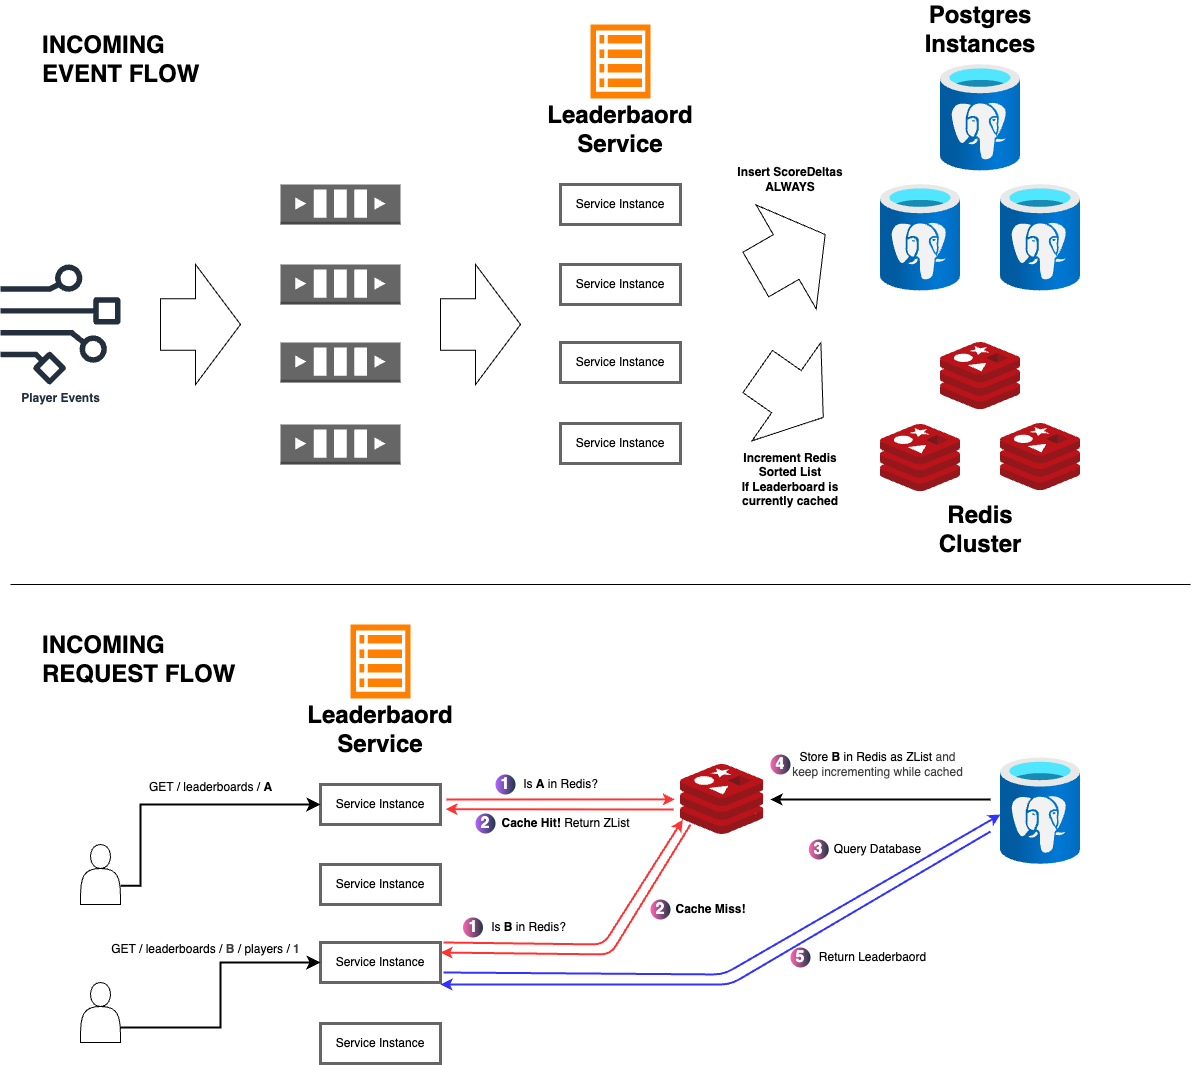

The diagram above was exported from draw.io. Its source (the exported page's mxGraphModel, read from the mxfile embedded in the PNG):
<mxGraphModel dx="1595" dy="1283" grid="1" gridSize="10" guides="1" tooltips="1" connect="1" arrows="1" fold="1" page="1" pageScale="1" pageWidth="1200" pageHeight="1200" math="0" shadow="0">
  <root>
    <mxCell id="0" />
    <mxCell id="1" parent="0" />
    <mxCell id="2" value="" style="shape=image;verticalLabelPosition=bottom;labelBackgroundColor=default;verticalAlign=top;aspect=fixed;imageAspect=0;image=https://cloudian.com/wp-content/uploads/2024/03/kafka-logo.png;fontColor=#666666;" parent="1" vertex="1">
      <mxGeometry x="280" y="80" width="120" height="125.44" as="geometry" />
    </mxCell>
    <mxCell id="3" value="Player Events" style="sketch=0;outlineConnect=0;fontColor=#232F3E;gradientColor=none;fillColor=#232F3D;strokeColor=none;dashed=0;verticalLabelPosition=bottom;verticalAlign=top;align=center;html=1;fontSize=12;fontStyle=1;aspect=fixed;pointerEvents=1;shape=mxgraph.aws4.data_stream;" parent="1" vertex="1">
      <mxGeometry y="320" width="120" height="120" as="geometry" />
    </mxCell>
    <mxCell id="4" value="" style="outlineConnect=0;dashed=0;verticalLabelPosition=bottom;verticalAlign=top;align=center;html=1;shape=mxgraph.aws3.queue;fillColor=#666666;gradientColor=none;strokeColor=#666666;" parent="1" vertex="1">
      <mxGeometry x="280" y="240" width="120" height="40" as="geometry" />
    </mxCell>
    <mxCell id="5" value="" style="outlineConnect=0;dashed=0;verticalLabelPosition=bottom;verticalAlign=top;align=center;html=1;shape=mxgraph.aws3.queue;fillColor=#666666;gradientColor=none;strokeColor=#666666;" parent="1" vertex="1">
      <mxGeometry x="280" y="320" width="120" height="40" as="geometry" />
    </mxCell>
    <mxCell id="6" value="" style="outlineConnect=0;dashed=0;verticalLabelPosition=bottom;verticalAlign=top;align=center;html=1;shape=mxgraph.aws3.queue;fillColor=#666666;gradientColor=none;strokeColor=#666666;" parent="1" vertex="1">
      <mxGeometry x="280" y="398" width="120" height="40" as="geometry" />
    </mxCell>
    <mxCell id="7" value="" style="outlineConnect=0;dashed=0;verticalLabelPosition=bottom;verticalAlign=top;align=center;html=1;shape=mxgraph.aws3.queue;fillColor=#666666;gradientColor=none;strokeColor=#666666;" parent="1" vertex="1">
      <mxGeometry x="280" y="480" width="120" height="40" as="geometry" />
    </mxCell>
    <mxCell id="8" value="" style="shape=singleArrow;whiteSpace=wrap;html=1;arrowWidth=0.4292302058293269;arrowSize=0.5619683837890626;" parent="1" vertex="1">
      <mxGeometry x="160" y="320" width="80" height="120" as="geometry" />
    </mxCell>
    <mxCell id="9" value="" style="shape=singleArrow;whiteSpace=wrap;html=1;arrowWidth=0.4292302058293269;arrowSize=0.5619683837890626;" parent="1" vertex="1">
      <mxGeometry x="440" y="320" width="80" height="120" as="geometry" />
    </mxCell>
    <mxCell id="10" value="" style="sketch=0;html=1;aspect=fixed;strokeColor=none;shadow=0;fillColor=#FF8000;verticalAlign=top;labelPosition=center;verticalLabelPosition=bottom;shape=mxgraph.gcp2.view_list" parent="1" vertex="1">
      <mxGeometry x="590" y="80" width="60" height="74.07" as="geometry" />
    </mxCell>
    <mxCell id="13" value="&lt;font&gt;Leaderbaord Service&lt;/font&gt;" style="text;strokeColor=none;align=center;fillColor=none;html=1;verticalAlign=middle;whiteSpace=wrap;rounded=0;fontStyle=1;fontSize=24;" parent="1" vertex="1">
      <mxGeometry x="560" y="170" width="120" height="30" as="geometry" />
    </mxCell>
    <mxCell id="14" value="Service Instance" style="rounded=0;whiteSpace=wrap;html=1;strokeWidth=3;strokeColor=#666666;" parent="1" vertex="1">
      <mxGeometry x="560" y="240" width="120" height="40" as="geometry" />
    </mxCell>
    <mxCell id="15" value="Service Instance" style="rounded=0;whiteSpace=wrap;html=1;strokeWidth=3;strokeColor=#666666;" parent="1" vertex="1">
      <mxGeometry x="560" y="320" width="120" height="40" as="geometry" />
    </mxCell>
    <mxCell id="16" value="Service Instance" style="rounded=0;whiteSpace=wrap;html=1;strokeWidth=3;strokeColor=#666666;" parent="1" vertex="1">
      <mxGeometry x="560" y="398" width="120" height="40" as="geometry" />
    </mxCell>
    <mxCell id="17" value="Service Instance" style="rounded=0;whiteSpace=wrap;html=1;strokeWidth=3;strokeColor=#666666;" parent="1" vertex="1">
      <mxGeometry x="560" y="479" width="120" height="40" as="geometry" />
    </mxCell>
    <mxCell id="20" value="" style="image;aspect=fixed;html=1;points=[];align=center;fontSize=12;image=img/lib/azure2/databases/Azure_Database_PostgreSQL_Server.svg;" parent="1" vertex="1">
      <mxGeometry x="940" y="120" width="80" height="106.67" as="geometry" />
    </mxCell>
    <mxCell id="21" value="" style="shape=singleArrow;whiteSpace=wrap;html=1;arrowWidth=0.4292302058293269;arrowSize=0.5619683837890626;rotation=-30;" parent="1" vertex="1">
      <mxGeometry x="750" y="250" width="80" height="120" as="geometry" />
    </mxCell>
    <mxCell id="22" value="" style="image;aspect=fixed;html=1;points=[];align=center;fontSize=12;image=img/lib/azure2/databases/Azure_Database_PostgreSQL_Server.svg;" parent="1" vertex="1">
      <mxGeometry x="880" y="240" width="80" height="106.67" as="geometry" />
    </mxCell>
    <mxCell id="23" value="" style="image;aspect=fixed;html=1;points=[];align=center;fontSize=12;image=img/lib/azure2/databases/Azure_Database_PostgreSQL_Server.svg;" parent="1" vertex="1">
      <mxGeometry x="1000" y="240" width="80" height="106.67" as="geometry" />
    </mxCell>
    <mxCell id="24" value="" style="shape=singleArrow;whiteSpace=wrap;html=1;arrowWidth=0.4292302058293269;arrowSize=0.5619683837890626;rotation=35;" parent="1" vertex="1">
      <mxGeometry x="750" y="390" width="80" height="120" as="geometry" />
    </mxCell>
    <mxCell id="25" value="" style="image;sketch=0;aspect=fixed;html=1;points=[];align=center;fontSize=12;image=img/lib/mscae/Cache_Redis_Product.svg;" parent="1" vertex="1">
      <mxGeometry x="880" y="480" width="80" height="67.2" as="geometry" />
    </mxCell>
    <mxCell id="26" value="" style="image;sketch=0;aspect=fixed;html=1;points=[];align=center;fontSize=12;image=img/lib/mscae/Cache_Redis_Product.svg;" parent="1" vertex="1">
      <mxGeometry x="1000" y="479" width="80" height="67.2" as="geometry" />
    </mxCell>
    <mxCell id="27" value="" style="image;sketch=0;aspect=fixed;html=1;points=[];align=center;fontSize=12;image=img/lib/mscae/Cache_Redis_Product.svg;" parent="1" vertex="1">
      <mxGeometry x="940" y="397.99999999999994" width="80" height="67.2" as="geometry" />
    </mxCell>
    <mxCell id="28" value="&lt;font&gt;Postgres Instances&lt;/font&gt;" style="text;strokeColor=none;align=center;fillColor=none;html=1;verticalAlign=middle;whiteSpace=wrap;rounded=0;fontStyle=1;fontSize=24;" parent="1" vertex="1">
      <mxGeometry x="920" y="70" width="120" height="30" as="geometry" />
    </mxCell>
    <mxCell id="29" value="&lt;font&gt;Redis Cluster&lt;/font&gt;" style="text;strokeColor=none;align=center;fillColor=none;html=1;verticalAlign=middle;whiteSpace=wrap;rounded=0;fontStyle=1;fontSize=24;" parent="1" vertex="1">
      <mxGeometry x="920" y="570" width="120" height="30" as="geometry" />
    </mxCell>
    <mxCell id="30" value="&lt;font&gt;Insert ScoreDeltas&lt;br&gt;ALWAYS&lt;/font&gt;" style="text;strokeColor=none;align=center;fillColor=none;html=1;verticalAlign=middle;whiteSpace=wrap;rounded=0;fontStyle=1;fontSize=12;" parent="1" vertex="1">
      <mxGeometry x="730" y="220" width="120" height="30" as="geometry" />
    </mxCell>
    <mxCell id="31" value="Increment Redis Sorted List&lt;br&gt;If Leaderboard is currently cached" style="text;strokeColor=none;align=center;fillColor=none;html=1;verticalAlign=middle;whiteSpace=wrap;rounded=0;fontStyle=1;fontSize=12;" parent="1" vertex="1">
      <mxGeometry x="730" y="520" width="120" height="30" as="geometry" />
    </mxCell>
    <mxCell id="32" value="&lt;font&gt;INCOMING&lt;/font&gt;&lt;div&gt;&lt;font&gt;EVENT FLOW&lt;/font&gt;&lt;/div&gt;" style="text;strokeColor=none;align=left;fillColor=none;html=1;verticalAlign=top;whiteSpace=wrap;rounded=0;fontStyle=1;fontSize=24;" parent="1" vertex="1">
      <mxGeometry x="40" y="80" width="200" height="80" as="geometry" />
    </mxCell>
    <mxCell id="33" value="" style="edgeStyle=none;orthogonalLoop=1;jettySize=auto;html=1;endArrow=none;endFill=0;" parent="1" edge="1">
      <mxGeometry width="80" relative="1" as="geometry">
        <mxPoint x="10" y="640" as="sourcePoint" />
        <mxPoint x="1190" y="640" as="targetPoint" />
        <Array as="points" />
      </mxGeometry>
    </mxCell>
    <mxCell id="34" value="&lt;font&gt;INCOMING&lt;/font&gt;&lt;div&gt;&lt;font&gt;REQUEST FLOW&lt;/font&gt;&lt;/div&gt;" style="text;strokeColor=none;align=left;fillColor=none;html=1;verticalAlign=top;whiteSpace=wrap;rounded=0;fontStyle=1;fontSize=24;" parent="1" vertex="1">
      <mxGeometry x="40" y="680" width="200" height="80" as="geometry" />
    </mxCell>
    <mxCell id="48" value="" style="sketch=0;html=1;aspect=fixed;strokeColor=none;shadow=0;fillColor=#FF8000;verticalAlign=top;labelPosition=center;verticalLabelPosition=bottom;shape=mxgraph.gcp2.view_list" parent="1" vertex="1">
      <mxGeometry x="350" y="680" width="60" height="74.07" as="geometry" />
    </mxCell>
    <mxCell id="49" value="&lt;font&gt;Leaderbaord Service&lt;/font&gt;" style="text;strokeColor=none;align=center;fillColor=none;html=1;verticalAlign=middle;whiteSpace=wrap;rounded=0;fontStyle=1;fontSize=24;" parent="1" vertex="1">
      <mxGeometry x="320" y="770" width="120" height="30" as="geometry" />
    </mxCell>
    <mxCell id="50" value="Service Instance" style="rounded=0;whiteSpace=wrap;html=1;strokeWidth=3;strokeColor=#666666;" parent="1" vertex="1">
      <mxGeometry x="320" y="840" width="120" height="40" as="geometry" />
    </mxCell>
    <mxCell id="51" value="Service Instance" style="rounded=0;whiteSpace=wrap;html=1;strokeWidth=3;strokeColor=#666666;" parent="1" vertex="1">
      <mxGeometry x="320" y="920" width="120" height="40" as="geometry" />
    </mxCell>
    <mxCell id="52" value="Service Instance" style="rounded=0;whiteSpace=wrap;html=1;strokeWidth=3;strokeColor=#666666;" parent="1" vertex="1">
      <mxGeometry x="320" y="998" width="120" height="40" as="geometry" />
    </mxCell>
    <mxCell id="53" value="Service Instance" style="rounded=0;whiteSpace=wrap;html=1;strokeWidth=3;strokeColor=#666666;" parent="1" vertex="1">
      <mxGeometry x="320" y="1079" width="120" height="40" as="geometry" />
    </mxCell>
    <mxCell id="54" value="" style="shape=actor;whiteSpace=wrap;html=1;" parent="1" vertex="1">
      <mxGeometry x="80" y="900" width="40" height="60" as="geometry" />
    </mxCell>
    <mxCell id="56" value="" style="edgeStyle=elbowEdgeStyle;elbow=horizontal;endArrow=classic;html=1;curved=0;rounded=0;endSize=8;startSize=8;exitX=1.004;exitY=0.686;exitDx=0;exitDy=0;exitPerimeter=0;entryX=0;entryY=0.5;entryDx=0;entryDy=0;strokeWidth=2;" parent="1" source="54" target="50" edge="1">
      <mxGeometry width="50" height="50" relative="1" as="geometry">
        <mxPoint x="160" y="960" as="sourcePoint" />
        <mxPoint x="210" y="910" as="targetPoint" />
        <Array as="points">
          <mxPoint x="140" y="900" />
        </Array>
      </mxGeometry>
    </mxCell>
    <mxCell id="57" value="GET / leaderboards / &lt;b&gt;A&lt;/b&gt;" style="text;html=1;align=center;verticalAlign=middle;resizable=0;points=[];autosize=1;strokeColor=none;fillColor=none;" parent="1" vertex="1">
      <mxGeometry x="135" y="828" width="150" height="30" as="geometry" />
    </mxCell>
    <mxCell id="59" value="" style="image;sketch=0;aspect=fixed;html=1;points=[];align=center;fontSize=12;image=img/lib/mscae/Cache_Redis_Product.svg;" parent="1" vertex="1">
      <mxGeometry x="680" y="820" width="83.33" height="70" as="geometry" />
    </mxCell>
    <mxCell id="61" value="&lt;span style=&quot;color: rgb(0, 0, 0);&quot;&gt;Is &lt;b&gt;A&lt;/b&gt; in Redis?&lt;/span&gt;" style="text;html=1;align=center;verticalAlign=middle;resizable=0;points=[];autosize=1;strokeColor=none;fillColor=none;" parent="1" vertex="1">
      <mxGeometry x="510" y="825" width="100" height="30" as="geometry" />
    </mxCell>
    <mxCell id="63" style="edgeStyle=none;html=1;strokeColor=#FF3333;strokeWidth=2;entryX=-0.02;entryY=0.498;entryDx=0;entryDy=0;entryPerimeter=0;" parent="1" edge="1">
      <mxGeometry relative="1" as="geometry">
        <mxPoint x="674.3334" y="854.8599999999999" as="targetPoint" />
        <mxPoint x="446" y="855" as="sourcePoint" />
      </mxGeometry>
    </mxCell>
    <mxCell id="64" style="edgeStyle=none;html=1;strokeColor=#FF3333;strokeWidth=2;entryX=1.017;entryY=0.617;entryDx=0;entryDy=0;entryPerimeter=0;" parent="1" edge="1">
      <mxGeometry relative="1" as="geometry">
        <mxPoint x="445.0400000000001" y="864.6800000000001" as="targetPoint" />
        <mxPoint x="673" y="865" as="sourcePoint" />
      </mxGeometry>
    </mxCell>
    <mxCell id="65" value="&lt;span style=&quot;color: rgb(0, 0, 0);&quot;&gt;&lt;b&gt;Cache Hit!&lt;/b&gt;&amp;nbsp;Return ZList&lt;/span&gt;" style="text;html=1;align=center;verticalAlign=middle;resizable=0;points=[];autosize=1;strokeColor=none;fillColor=none;" parent="1" vertex="1">
      <mxGeometry x="490" y="864" width="150" height="30" as="geometry" />
    </mxCell>
    <mxCell id="66" value="" style="shape=actor;whiteSpace=wrap;html=1;" parent="1" vertex="1">
      <mxGeometry x="80" y="1038" width="40" height="60" as="geometry" />
    </mxCell>
    <mxCell id="67" value="" style="edgeStyle=elbowEdgeStyle;elbow=horizontal;endArrow=classic;html=1;curved=0;rounded=0;endSize=8;startSize=8;exitX=1;exitY=0.75;exitDx=0;exitDy=0;entryX=0;entryY=0.5;entryDx=0;entryDy=0;strokeWidth=2;" parent="1" source="66" target="52" edge="1">
      <mxGeometry width="50" height="50" relative="1" as="geometry">
        <mxPoint x="130" y="951" as="sourcePoint" />
        <mxPoint x="330" y="870" as="targetPoint" />
        <Array as="points">
          <mxPoint x="220" y="1020" />
        </Array>
      </mxGeometry>
    </mxCell>
    <mxCell id="68" value="&lt;span style=&quot;color: rgb(0, 0, 0);&quot;&gt;GET / leaderboards /&amp;nbsp;&lt;/span&gt;&lt;b style=&quot;color: rgb(63, 63, 63); scrollbar-color: rgb(226, 226, 226) rgb(251, 251, 251);&quot;&gt;B&amp;nbsp;&lt;/b&gt;&lt;span style=&quot;color: rgb(0, 0, 0);&quot;&gt;/ players /&amp;nbsp;&lt;/span&gt;&lt;b style=&quot;color: rgb(63, 63, 63); scrollbar-color: rgb(226, 226, 226) rgb(251, 251, 251);&quot;&gt;1&lt;/b&gt;" style="text;html=1;align=center;verticalAlign=middle;resizable=0;points=[];autosize=1;strokeColor=none;fillColor=none;" parent="1" vertex="1">
      <mxGeometry x="100" y="990" width="210" height="30" as="geometry" />
    </mxCell>
    <mxCell id="71" style="edgeStyle=none;html=1;exitX=1;exitY=0;exitDx=0;exitDy=0;strokeColor=#FF3333;strokeWidth=2;entryX=-0.009;entryY=0.789;entryDx=0;entryDy=0;entryPerimeter=0;" parent="1" edge="1">
      <mxGeometry relative="1" as="geometry">
        <mxPoint x="682.2500300000002" y="875.23" as="targetPoint" />
        <mxPoint x="443" y="998" as="sourcePoint" />
        <Array as="points">
          <mxPoint x="603" y="1000" />
        </Array>
      </mxGeometry>
    </mxCell>
    <mxCell id="72" value="&lt;span style=&quot;color: rgb(0, 0, 0);&quot;&gt;Is &lt;b&gt;B&lt;/b&gt; in Redis?&lt;/span&gt;" style="text;html=1;align=center;verticalAlign=middle;resizable=0;points=[];autosize=1;strokeColor=none;fillColor=none;" parent="1" vertex="1">
      <mxGeometry x="477.5" y="968" width="100" height="30" as="geometry" />
    </mxCell>
    <mxCell id="73" style="edgeStyle=none;html=1;exitX=0.12;exitY=0.857;exitDx=0;exitDy=0;strokeColor=#FF3333;strokeWidth=2;entryX=1;entryY=0.25;entryDx=0;entryDy=0;exitPerimeter=0;" parent="1" source="59" target="52" edge="1">
      <mxGeometry relative="1" as="geometry">
        <mxPoint x="450" y="934.83" as="targetPoint" />
        <mxPoint x="680" y="934.7700000000001" as="sourcePoint" />
        <Array as="points">
          <mxPoint x="610" y="1010" />
        </Array>
      </mxGeometry>
    </mxCell>
    <mxCell id="74" value="&lt;span style=&quot;color: rgb(0, 0, 0);&quot;&gt;&lt;b&gt;Cache Miss!&lt;/b&gt;&lt;/span&gt;" style="text;html=1;align=center;verticalAlign=middle;resizable=0;points=[];autosize=1;strokeColor=none;fillColor=none;" parent="1" vertex="1">
      <mxGeometry x="665" y="950" width="90" height="30" as="geometry" />
    </mxCell>
    <mxCell id="77" style="edgeStyle=none;html=1;exitX=1;exitY=0.75;exitDx=0;exitDy=0;strokeColor=#3333FF;strokeWidth=2;" parent="1" edge="1">
      <mxGeometry relative="1" as="geometry">
        <mxPoint x="1000" y="870" as="targetPoint" />
        <mxPoint x="443" y="1028" as="sourcePoint" />
        <Array as="points">
          <mxPoint x="723" y="1030" />
        </Array>
      </mxGeometry>
    </mxCell>
    <mxCell id="78" value="" style="image;aspect=fixed;html=1;points=[];align=center;fontSize=12;image=img/lib/azure2/databases/Azure_Database_PostgreSQL_Server.svg;" parent="1" vertex="1">
      <mxGeometry x="1000" y="813.33" width="80" height="106.67" as="geometry" />
    </mxCell>
    <mxCell id="79" value="Query Database" style="text;html=1;align=center;verticalAlign=middle;resizable=0;points=[];autosize=1;strokeColor=none;fillColor=none;" parent="1" vertex="1">
      <mxGeometry x="821.6700000000001" y="890" width="110" height="30" as="geometry" />
    </mxCell>
    <mxCell id="85" value="" style="edgeStyle=none;orthogonalLoop=1;jettySize=auto;html=1;strokeWidth=2;" parent="1" edge="1">
      <mxGeometry width="100" relative="1" as="geometry">
        <mxPoint x="990" y="855" as="sourcePoint" />
        <mxPoint x="770" y="855" as="targetPoint" />
        <Array as="points" />
      </mxGeometry>
    </mxCell>
    <mxCell id="86" value="Store &lt;b&gt;B&lt;/b&gt; in Redis as ZList&amp;nbsp;&lt;span style=&quot;color: rgb(63, 63, 63); background-color: transparent;&quot;&gt;and&lt;/span&gt;&lt;div&gt;&lt;span style=&quot;color: rgb(63, 63, 63); background-color: transparent;&quot;&gt;keep incrementing while cached&lt;/span&gt;&lt;/div&gt;" style="text;html=1;align=center;verticalAlign=middle;resizable=0;points=[];autosize=1;strokeColor=none;fillColor=none;" parent="1" vertex="1">
      <mxGeometry x="781.67" y="800" width="190" height="40" as="geometry" />
    </mxCell>
    <mxCell id="88" value="1" style="ellipse;whiteSpace=wrap;html=1;aspect=fixed;rotation=0;gradientColor=#223548;strokeColor=none;gradientDirection=east;fillColor=#B266FF;rounded=0;pointerEvents=0;fontFamily=Helvetica;fontSize=16;fontColor=#FFFFFF;spacingTop=4;spacingBottom=4;spacingLeft=4;spacingRight=4;points=[];fontStyle=1" parent="1" vertex="1">
      <mxGeometry x="495" y="830" width="20" height="20" as="geometry" />
    </mxCell>
    <mxCell id="89" value="2" style="ellipse;whiteSpace=wrap;html=1;aspect=fixed;rotation=0;gradientColor=#223548;strokeColor=none;gradientDirection=east;fillColor=#B266FF;rounded=0;pointerEvents=0;fontFamily=Helvetica;fontSize=16;fontColor=#FFFFFF;spacingTop=4;spacingBottom=4;spacingLeft=4;spacingRight=4;points=[];fontStyle=1" parent="1" vertex="1">
      <mxGeometry x="475" y="869" width="20" height="20" as="geometry" />
    </mxCell>
    <mxCell id="92" value="1" style="ellipse;whiteSpace=wrap;html=1;aspect=fixed;rotation=0;gradientColor=#223548;strokeColor=none;gradientDirection=east;fillColor=#FF66B3;rounded=0;pointerEvents=0;fontFamily=Helvetica;fontSize=16;fontColor=#FFFFFF;spacingTop=4;spacingBottom=4;spacingLeft=4;spacingRight=4;points=[];fontStyle=1" parent="1" vertex="1">
      <mxGeometry x="462.5" y="973" width="20" height="20" as="geometry" />
    </mxCell>
    <mxCell id="94" value="2" style="ellipse;whiteSpace=wrap;html=1;aspect=fixed;rotation=0;gradientColor=#223548;strokeColor=none;gradientDirection=east;fillColor=#FF66B3;rounded=0;pointerEvents=0;fontFamily=Helvetica;fontSize=16;fontColor=#FFFFFF;spacingTop=4;spacingBottom=4;spacingLeft=4;spacingRight=4;points=[];fontStyle=1" parent="1" vertex="1">
      <mxGeometry x="650.0000000000001" y="955" width="20" height="20" as="geometry" />
    </mxCell>
    <mxCell id="95" value="3" style="ellipse;whiteSpace=wrap;html=1;aspect=fixed;rotation=0;gradientColor=#223548;strokeColor=none;gradientDirection=east;fillColor=#FF66B3;rounded=0;pointerEvents=0;fontFamily=Helvetica;fontSize=16;fontColor=#FFFFFF;spacingTop=4;spacingBottom=4;spacingLeft=4;spacingRight=4;points=[];fontStyle=1" parent="1" vertex="1">
      <mxGeometry x="808.34" y="895" width="20" height="20" as="geometry" />
    </mxCell>
    <mxCell id="97" style="edgeStyle=none;html=1;strokeColor=#3333FF;strokeWidth=2;" parent="1" edge="1">
      <mxGeometry relative="1" as="geometry">
        <mxPoint x="440" y="1040" as="targetPoint" />
        <mxPoint x="990" y="887" as="sourcePoint" />
        <Array as="points">
          <mxPoint x="730" y="1040" />
        </Array>
      </mxGeometry>
    </mxCell>
    <mxCell id="98" value="4" style="ellipse;whiteSpace=wrap;html=1;aspect=fixed;rotation=0;gradientColor=#223548;strokeColor=none;gradientDirection=east;fillColor=#FF66B3;rounded=0;pointerEvents=0;fontFamily=Helvetica;fontSize=16;fontColor=#FFFFFF;spacingTop=4;spacingBottom=4;spacingLeft=4;spacingRight=4;points=[];fontStyle=1" parent="1" vertex="1">
      <mxGeometry x="770" y="810" width="20" height="20" as="geometry" />
    </mxCell>
    <mxCell id="99" value="Return Leaderbaord" style="text;html=1;align=center;verticalAlign=middle;resizable=0;points=[];autosize=1;strokeColor=none;fillColor=none;" parent="1" vertex="1">
      <mxGeometry x="806.6700000000001" y="998" width="130" height="30" as="geometry" />
    </mxCell>
    <mxCell id="100" value="5" style="ellipse;whiteSpace=wrap;html=1;aspect=fixed;rotation=0;gradientColor=#223548;strokeColor=none;gradientDirection=east;fillColor=#FF66B3;rounded=0;pointerEvents=0;fontFamily=Helvetica;fontSize=16;fontColor=#FFFFFF;spacingTop=4;spacingBottom=4;spacingLeft=4;spacingRight=4;points=[];fontStyle=1" parent="1" vertex="1">
      <mxGeometry x="790" y="1003" width="20" height="20" as="geometry" />
    </mxCell>
  </root>
</mxGraphModel>